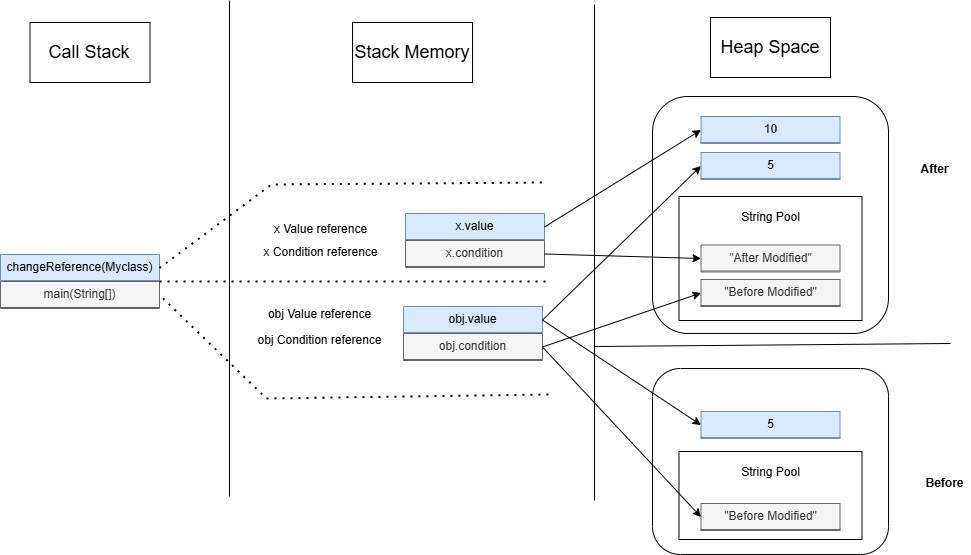

The diagram above was exported from draw.io. Its source (the exported page's mxGraphModel, read from the mxfile embedded in the PNG):
<mxGraphModel dx="1970" dy="1126" grid="0" gridSize="10" guides="1" tooltips="1" connect="1" arrows="1" fold="1" page="1" pageScale="1" pageWidth="850" pageHeight="1100" math="0" shadow="0">
  <root>
    <mxCell id="0" />
    <mxCell id="1" parent="0" />
    <mxCell id="ypJjCqcrMsavhLZg4kI1-1" value="&lt;font style=&quot;font-size: 18px;&quot;&gt;Call Stack&lt;/font&gt;" style="rounded=0;whiteSpace=wrap;html=1;" parent="1" vertex="1">
      <mxGeometry x="614.5" y="80" width="120" height="60" as="geometry" />
    </mxCell>
    <mxCell id="ypJjCqcrMsavhLZg4kI1-2" value="" style="endArrow=none;html=1;rounded=0;" parent="1" edge="1">
      <mxGeometry width="50" height="50" relative="1" as="geometry">
        <mxPoint x="814" y="554" as="sourcePoint" />
        <mxPoint x="814" y="58" as="targetPoint" />
      </mxGeometry>
    </mxCell>
    <mxCell id="ypJjCqcrMsavhLZg4kI1-3" value="&lt;font style=&quot;font-size: 18px;&quot;&gt;Stack Memory&lt;/font&gt;" style="rounded=0;whiteSpace=wrap;html=1;" parent="1" vertex="1">
      <mxGeometry x="937" y="80" width="120" height="60" as="geometry" />
    </mxCell>
    <mxCell id="ypJjCqcrMsavhLZg4kI1-4" value="" style="group" parent="1" connectable="0" vertex="1">
      <mxGeometry x="585" y="312" width="159" height="54" as="geometry" />
    </mxCell>
    <mxCell id="ypJjCqcrMsavhLZg4kI1-5" value="changeReference(Myclass)" style="swimlane;fontStyle=0;childLayout=stackLayout;horizontal=1;startSize=26;fillColor=#dae8fc;horizontalStack=0;resizeParent=1;resizeParentMax=0;resizeLast=0;collapsible=1;marginBottom=0;whiteSpace=wrap;html=1;strokeColor=#6c8ebf;container=0;" parent="ypJjCqcrMsavhLZg4kI1-4" collapsed="1" vertex="1">
      <mxGeometry width="159" height="26.999999999999996" as="geometry">
        <mxRectangle x="342" y="349" width="140" height="52" as="alternateBounds" />
      </mxGeometry>
    </mxCell>
    <mxCell id="ypJjCqcrMsavhLZg4kI1-6" value="main(String[])" style="swimlane;fontStyle=0;childLayout=stackLayout;horizontal=1;startSize=26;fillColor=#f5f5f5;horizontalStack=0;resizeParent=1;resizeParentMax=0;resizeLast=0;collapsible=1;marginBottom=0;whiteSpace=wrap;html=1;strokeColor=#666666;container=0;fontColor=#333333;" parent="ypJjCqcrMsavhLZg4kI1-4" collapsed="1" vertex="1">
      <mxGeometry y="27" width="159" height="26.999999999999996" as="geometry">
        <mxRectangle x="342" y="349" width="140" height="52" as="alternateBounds" />
      </mxGeometry>
    </mxCell>
    <mxCell id="ypJjCqcrMsavhLZg4kI1-7" value="" style="endArrow=none;dashed=1;html=1;dashPattern=1 3;strokeWidth=2;rounded=0;entryX=1;entryY=0.5;entryDx=0;entryDy=0;" parent="1" target="ypJjCqcrMsavhLZg4kI1-6" edge="1">
      <mxGeometry width="50" height="50" relative="1" as="geometry">
        <mxPoint x="1133" y="452" as="sourcePoint" />
        <mxPoint x="515" y="286" as="targetPoint" />
        <Array as="points">
          <mxPoint x="851" y="456" />
        </Array>
      </mxGeometry>
    </mxCell>
    <mxCell id="ypJjCqcrMsavhLZg4kI1-8" value="" style="group" parent="1" connectable="0" vertex="1">
      <mxGeometry x="988" y="364" width="139" height="54" as="geometry" />
    </mxCell>
    <mxCell id="ypJjCqcrMsavhLZg4kI1-9" value="obj.value" style="swimlane;fontStyle=0;childLayout=stackLayout;horizontal=1;startSize=26;fillColor=#dae8fc;horizontalStack=0;resizeParent=1;resizeParentMax=0;resizeLast=0;collapsible=1;marginBottom=0;whiteSpace=wrap;html=1;strokeColor=#6c8ebf;container=0;" parent="ypJjCqcrMsavhLZg4kI1-8" collapsed="1" vertex="1">
      <mxGeometry width="139" height="26.999999999999996" as="geometry">
        <mxRectangle x="342" y="349" width="140" height="52" as="alternateBounds" />
      </mxGeometry>
    </mxCell>
    <mxCell id="ypJjCqcrMsavhLZg4kI1-10" value="obj.condition" style="swimlane;fontStyle=0;childLayout=stackLayout;horizontal=1;startSize=26;fillColor=#f5f5f5;horizontalStack=0;resizeParent=1;resizeParentMax=0;resizeLast=0;collapsible=1;marginBottom=0;whiteSpace=wrap;html=1;strokeColor=#666666;container=0;fontColor=#333333;" parent="ypJjCqcrMsavhLZg4kI1-8" collapsed="1" vertex="1">
      <mxGeometry y="27" width="139" height="26.999999999999996" as="geometry">
        <mxRectangle x="342" y="349" width="140" height="52" as="alternateBounds" />
      </mxGeometry>
    </mxCell>
    <mxCell id="ypJjCqcrMsavhLZg4kI1-11" value="" style="endArrow=none;html=1;rounded=0;" parent="1" edge="1">
      <mxGeometry width="50" height="50" relative="1" as="geometry">
        <mxPoint x="1179" y="558" as="sourcePoint" />
        <mxPoint x="1179" y="62" as="targetPoint" />
      </mxGeometry>
    </mxCell>
    <mxCell id="ypJjCqcrMsavhLZg4kI1-12" value="&lt;font style=&quot;font-size: 18px;&quot;&gt;Heap Space&lt;/font&gt;" style="rounded=0;whiteSpace=wrap;html=1;" parent="1" vertex="1">
      <mxGeometry x="1295" y="75" width="120" height="60" as="geometry" />
    </mxCell>
    <mxCell id="ypJjCqcrMsavhLZg4kI1-13" value="" style="rounded=1;whiteSpace=wrap;html=1;" parent="1" vertex="1">
      <mxGeometry x="1237" y="154" width="236" height="237" as="geometry" />
    </mxCell>
    <mxCell id="ypJjCqcrMsavhLZg4kI1-14" value="obj Value reference" style="text;html=1;align=center;verticalAlign=middle;resizable=0;points=[];autosize=1;strokeColor=none;fillColor=none;" parent="1" vertex="1">
      <mxGeometry x="843.5" y="359" width="121" height="26" as="geometry" />
    </mxCell>
    <mxCell id="ypJjCqcrMsavhLZg4kI1-15" value="obj Condition reference" style="text;html=1;align=center;verticalAlign=middle;resizable=0;points=[];autosize=1;strokeColor=none;fillColor=none;" parent="1" vertex="1">
      <mxGeometry x="833" y="385" width="142" height="26" as="geometry" />
    </mxCell>
    <mxCell id="ypJjCqcrMsavhLZg4kI1-16" value="" style="endArrow=none;dashed=1;html=1;dashPattern=1 3;strokeWidth=2;rounded=0;exitX=1;exitY=0;exitDx=0;exitDy=0;" parent="1" source="ypJjCqcrMsavhLZg4kI1-6" edge="1">
      <mxGeometry width="50" height="50" relative="1" as="geometry">
        <mxPoint x="737" y="487" as="sourcePoint" />
        <mxPoint x="1133" y="339" as="targetPoint" />
      </mxGeometry>
    </mxCell>
    <mxCell id="ypJjCqcrMsavhLZg4kI1-17" value="x Value reference" style="text;html=1;align=center;verticalAlign=middle;resizable=0;points=[];autosize=1;strokeColor=none;fillColor=none;" parent="1" vertex="1">
      <mxGeometry x="849" y="274" width="111" height="26" as="geometry" />
    </mxCell>
    <mxCell id="ypJjCqcrMsavhLZg4kI1-18" value="x Condition reference" style="text;html=1;align=center;verticalAlign=middle;resizable=0;points=[];autosize=1;strokeColor=none;fillColor=none;" parent="1" vertex="1">
      <mxGeometry x="838.5" y="297" width="132" height="26" as="geometry" />
    </mxCell>
    <mxCell id="ypJjCqcrMsavhLZg4kI1-19" value="" style="group" parent="1" connectable="0" vertex="1">
      <mxGeometry x="990" y="271" width="139" height="54" as="geometry" />
    </mxCell>
    <mxCell id="ypJjCqcrMsavhLZg4kI1-20" value="x.value" style="swimlane;fontStyle=0;childLayout=stackLayout;horizontal=1;startSize=26;fillColor=#dae8fc;horizontalStack=0;resizeParent=1;resizeParentMax=0;resizeLast=0;collapsible=1;marginBottom=0;whiteSpace=wrap;html=1;strokeColor=#6c8ebf;container=0;" parent="ypJjCqcrMsavhLZg4kI1-19" collapsed="1" vertex="1">
      <mxGeometry width="139" height="26.999999999999996" as="geometry">
        <mxRectangle x="342" y="349" width="140" height="52" as="alternateBounds" />
      </mxGeometry>
    </mxCell>
    <mxCell id="ypJjCqcrMsavhLZg4kI1-21" value="x.condition" style="swimlane;fontStyle=0;childLayout=stackLayout;horizontal=1;startSize=26;fillColor=#f5f5f5;horizontalStack=0;resizeParent=1;resizeParentMax=0;resizeLast=0;collapsible=1;marginBottom=0;whiteSpace=wrap;html=1;strokeColor=#666666;container=0;fontColor=#333333;" parent="ypJjCqcrMsavhLZg4kI1-19" collapsed="1" vertex="1">
      <mxGeometry y="27" width="139" height="26.999999999999996" as="geometry">
        <mxRectangle x="342" y="349" width="140" height="52" as="alternateBounds" />
      </mxGeometry>
    </mxCell>
    <mxCell id="ypJjCqcrMsavhLZg4kI1-22" value="" style="endArrow=none;dashed=1;html=1;dashPattern=1 3;strokeWidth=2;rounded=0;exitX=1;exitY=0.5;exitDx=0;exitDy=0;" parent="1" source="ypJjCqcrMsavhLZg4kI1-5" edge="1">
      <mxGeometry width="50" height="50" relative="1" as="geometry">
        <mxPoint x="843" y="441" as="sourcePoint" />
        <mxPoint x="1131" y="240" as="targetPoint" />
        <Array as="points">
          <mxPoint x="856" y="242" />
        </Array>
      </mxGeometry>
    </mxCell>
    <mxCell id="ypJjCqcrMsavhLZg4kI1-23" value="10" style="swimlane;fontStyle=0;childLayout=stackLayout;horizontal=1;startSize=26;fillColor=#dae8fc;horizontalStack=0;resizeParent=1;resizeParentMax=0;resizeLast=0;collapsible=1;marginBottom=0;whiteSpace=wrap;html=1;strokeColor=#6c8ebf;container=0;" parent="1" collapsed="1" vertex="1">
      <mxGeometry x="1285.5" y="174" width="139" height="26.999999999999996" as="geometry">
        <mxRectangle x="342" y="349" width="140" height="52" as="alternateBounds" />
      </mxGeometry>
    </mxCell>
    <mxCell id="ypJjCqcrMsavhLZg4kI1-25" style="rounded=0;orthogonalLoop=1;jettySize=auto;html=1;entryX=0;entryY=0.5;entryDx=0;entryDy=0;exitX=1;exitY=0.5;exitDx=0;exitDy=0;" parent="1" source="ypJjCqcrMsavhLZg4kI1-20" target="ypJjCqcrMsavhLZg4kI1-23" edge="1">
      <mxGeometry relative="1" as="geometry" />
    </mxCell>
    <mxCell id="ypJjCqcrMsavhLZg4kI1-27" value="" style="endArrow=none;html=1;rounded=0;" parent="1" edge="1">
      <mxGeometry width="50" height="50" relative="1" as="geometry">
        <mxPoint x="1179" y="404" as="sourcePoint" />
        <mxPoint x="1535" y="401" as="targetPoint" />
      </mxGeometry>
    </mxCell>
    <mxCell id="ypJjCqcrMsavhLZg4kI1-28" value="" style="rounded=1;whiteSpace=wrap;html=1;" parent="1" vertex="1">
      <mxGeometry x="1237" y="426" width="236" height="186" as="geometry" />
    </mxCell>
    <mxCell id="ypJjCqcrMsavhLZg4kI1-29" value="5" style="swimlane;fontStyle=0;childLayout=stackLayout;horizontal=1;startSize=26;fillColor=#dae8fc;horizontalStack=0;resizeParent=1;resizeParentMax=0;resizeLast=0;collapsible=1;marginBottom=0;whiteSpace=wrap;html=1;strokeColor=#6c8ebf;container=0;" parent="1" collapsed="1" vertex="1">
      <mxGeometry x="1285.5" y="469" width="139" height="26.999999999999996" as="geometry">
        <mxRectangle x="342" y="349" width="140" height="52" as="alternateBounds" />
      </mxGeometry>
    </mxCell>
    <mxCell id="5ZJ4gXEGyQjZpdUkx7pk-1" value="" style="rounded=0;whiteSpace=wrap;html=1;" vertex="1" parent="1">
      <mxGeometry x="1263.5" y="509" width="183" height="88" as="geometry" />
    </mxCell>
    <mxCell id="ypJjCqcrMsavhLZg4kI1-30" value="&quot;Before Modified&quot;" style="swimlane;fontStyle=0;childLayout=stackLayout;horizontal=1;startSize=26;fillColor=#f5f5f5;horizontalStack=0;resizeParent=1;resizeParentMax=0;resizeLast=0;collapsible=1;marginBottom=0;whiteSpace=wrap;html=1;strokeColor=#666666;container=0;fontColor=#333333;" parent="1" collapsed="1" vertex="1">
      <mxGeometry x="1285.5" y="561" width="139" height="26.999999999999996" as="geometry">
        <mxRectangle x="342" y="349" width="140" height="52" as="alternateBounds" />
      </mxGeometry>
    </mxCell>
    <mxCell id="ypJjCqcrMsavhLZg4kI1-31" value="After" style="text;html=1;align=center;verticalAlign=middle;resizable=0;points=[];autosize=1;strokeColor=none;fillColor=none;fontStyle=1" parent="1" vertex="1">
      <mxGeometry x="1497" y="214" width="43" height="26" as="geometry" />
    </mxCell>
    <mxCell id="ypJjCqcrMsavhLZg4kI1-32" value="Before" style="text;html=1;align=center;verticalAlign=middle;resizable=0;points=[];autosize=1;strokeColor=none;fillColor=none;fontStyle=1" parent="1" vertex="1">
      <mxGeometry x="1502" y="528" width="53" height="26" as="geometry" />
    </mxCell>
    <mxCell id="ypJjCqcrMsavhLZg4kI1-33" style="rounded=0;orthogonalLoop=1;jettySize=auto;html=1;entryX=0;entryY=0.5;entryDx=0;entryDy=0;exitX=1;exitY=0.5;exitDx=0;exitDy=0;" parent="1" source="ypJjCqcrMsavhLZg4kI1-9" target="ypJjCqcrMsavhLZg4kI1-29" edge="1">
      <mxGeometry relative="1" as="geometry" />
    </mxCell>
    <mxCell id="ypJjCqcrMsavhLZg4kI1-34" style="rounded=0;orthogonalLoop=1;jettySize=auto;html=1;entryX=0;entryY=0.5;entryDx=0;entryDy=0;exitX=1;exitY=0.5;exitDx=0;exitDy=0;" parent="1" source="ypJjCqcrMsavhLZg4kI1-10" target="ypJjCqcrMsavhLZg4kI1-30" edge="1">
      <mxGeometry relative="1" as="geometry" />
    </mxCell>
    <mxCell id="5ZJ4gXEGyQjZpdUkx7pk-2" value="String Pool" style="text;html=1;align=center;verticalAlign=middle;resizable=0;points=[];autosize=1;strokeColor=none;fillColor=none;" vertex="1" parent="1">
      <mxGeometry x="1316.5" y="517" width="77" height="26" as="geometry" />
    </mxCell>
    <mxCell id="5ZJ4gXEGyQjZpdUkx7pk-8" value="" style="rounded=0;whiteSpace=wrap;html=1;" vertex="1" parent="1">
      <mxGeometry x="1263.5" y="254" width="183" height="124" as="geometry" />
    </mxCell>
    <mxCell id="5ZJ4gXEGyQjZpdUkx7pk-9" value="&quot;Before Modified&quot;" style="swimlane;fontStyle=0;childLayout=stackLayout;horizontal=1;startSize=26;fillColor=#f5f5f5;horizontalStack=0;resizeParent=1;resizeParentMax=0;resizeLast=0;collapsible=1;marginBottom=0;whiteSpace=wrap;html=1;strokeColor=#666666;container=0;fontColor=#333333;" collapsed="1" vertex="1" parent="1">
      <mxGeometry x="1285.5" y="337" width="139" height="26.999999999999996" as="geometry">
        <mxRectangle x="342" y="349" width="140" height="52" as="alternateBounds" />
      </mxGeometry>
    </mxCell>
    <mxCell id="5ZJ4gXEGyQjZpdUkx7pk-10" value="String Pool" style="text;html=1;align=center;verticalAlign=middle;resizable=0;points=[];autosize=1;strokeColor=none;fillColor=none;" vertex="1" parent="1">
      <mxGeometry x="1316.5" y="262" width="77" height="26" as="geometry" />
    </mxCell>
    <mxCell id="5ZJ4gXEGyQjZpdUkx7pk-11" value="&quot;After Modified&quot;" style="swimlane;fontStyle=0;childLayout=stackLayout;horizontal=1;startSize=26;fillColor=#f5f5f5;horizontalStack=0;resizeParent=1;resizeParentMax=0;resizeLast=0;collapsible=1;marginBottom=0;whiteSpace=wrap;html=1;strokeColor=#666666;container=0;fontColor=#333333;" collapsed="1" vertex="1" parent="1">
      <mxGeometry x="1285.5" y="302.5" width="139" height="26.999999999999996" as="geometry">
        <mxRectangle x="342" y="349" width="140" height="52" as="alternateBounds" />
      </mxGeometry>
    </mxCell>
    <mxCell id="5ZJ4gXEGyQjZpdUkx7pk-13" style="rounded=0;orthogonalLoop=1;jettySize=auto;html=1;entryX=0;entryY=0.5;entryDx=0;entryDy=0;exitX=1;exitY=0.5;exitDx=0;exitDy=0;" edge="1" parent="1" source="ypJjCqcrMsavhLZg4kI1-21" target="5ZJ4gXEGyQjZpdUkx7pk-11">
      <mxGeometry relative="1" as="geometry" />
    </mxCell>
    <mxCell id="5ZJ4gXEGyQjZpdUkx7pk-14" style="rounded=0;orthogonalLoop=1;jettySize=auto;html=1;entryX=0;entryY=0.5;entryDx=0;entryDy=0;exitX=1;exitY=0.5;exitDx=0;exitDy=0;" edge="1" parent="1" source="ypJjCqcrMsavhLZg4kI1-9" target="5ZJ4gXEGyQjZpdUkx7pk-15">
      <mxGeometry relative="1" as="geometry" />
    </mxCell>
    <mxCell id="5ZJ4gXEGyQjZpdUkx7pk-15" value="5" style="swimlane;fontStyle=0;childLayout=stackLayout;horizontal=1;startSize=26;fillColor=#dae8fc;horizontalStack=0;resizeParent=1;resizeParentMax=0;resizeLast=0;collapsible=1;marginBottom=0;whiteSpace=wrap;html=1;strokeColor=#6c8ebf;container=0;" collapsed="1" vertex="1" parent="1">
      <mxGeometry x="1285.5" y="210" width="139" height="26.999999999999996" as="geometry">
        <mxRectangle x="342" y="349" width="140" height="52" as="alternateBounds" />
      </mxGeometry>
    </mxCell>
    <mxCell id="5ZJ4gXEGyQjZpdUkx7pk-16" style="rounded=0;orthogonalLoop=1;jettySize=auto;html=1;entryX=0;entryY=0.5;entryDx=0;entryDy=0;exitX=1;exitY=0.5;exitDx=0;exitDy=0;" edge="1" parent="1" source="ypJjCqcrMsavhLZg4kI1-10" target="5ZJ4gXEGyQjZpdUkx7pk-9">
      <mxGeometry relative="1" as="geometry" />
    </mxCell>
  </root>
</mxGraphModel>